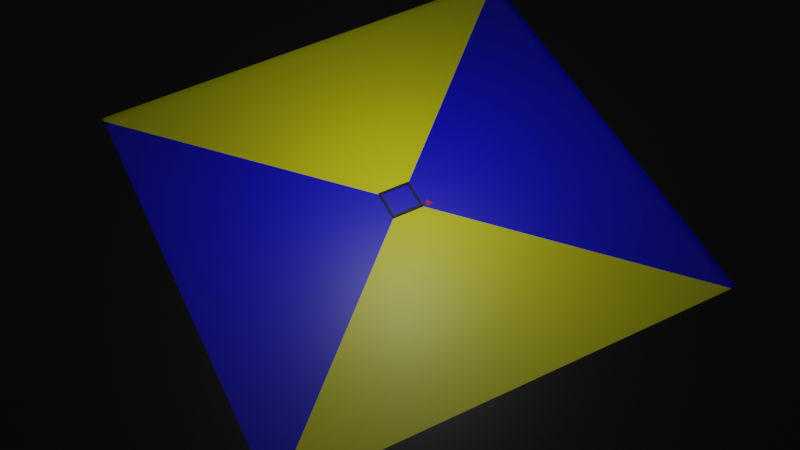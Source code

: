 # Source: blendergon.000.blend  (saved by Blender 3.3.6; exported with 4.5.12 LTS)
import bpy
from mathutils import Matrix  # noqa: F401  (used for matrix-valued properties, if any)

bpy.ops.wm.read_factory_settings(use_empty=True)
scene = bpy.context.scene
scene.name = 'Scene'

# ---- collections
col_polygons = bpy.data.collections.new('polygons'); scene.collection.children.link(col_polygons)

# ---- materials (node trees are filled in below, after node groups)
mat_bg1 = bpy.data.materials.new('bg1')
mat_bg1.use_transparent_shadow = False
mat_bg2 = bpy.data.materials.new('bg2')
mat_bg2.use_transparent_shadow = False
mat_bg3 = bpy.data.materials.new('bg3')
mat_bg3.use_transparent_shadow = False
mat_hexagon = bpy.data.materials.new('hexagon')
mat_hexagon.use_transparent_shadow = False
mat_body = bpy.data.materials.new('body')
mat_body.use_transparent_shadow = False

# ---- node groups
ng_blendergon_000 = bpy.data.node_groups.new('blendergon.000', 'GeometryNodeTree')
_s = ng_blendergon_000.interface.new_socket(name='Geometry', in_out='OUTPUT', socket_type='NodeSocketGeometry')
_s = ng_blendergon_000.interface.new_socket(name='Geometry', in_out='INPUT', socket_type='NodeSocketGeometry')
_s = ng_blendergon_000.interface.new_socket(name='TRIANGLE POSITION', in_out='INPUT', socket_type='NodeSocketFloat')
_s.default_value = 1000.0
_s.min_value = -1e+04
_s.max_value = 1e+04
_s = ng_blendergon_000.interface.new_socket(name='debug', in_out='INPUT', socket_type='NodeSocketBool')
_s = ng_blendergon_000.interface.new_socket(name='background', in_out='INPUT', socket_type='NodeSocketBool')
_s = ng_blendergon_000.interface.new_socket(name='frames per polygon', in_out='INPUT', socket_type='NodeSocketFloat')
_s.default_value = 100.0
_s.min_value = -1e+04
_s.max_value = 1e+04
_s = ng_blendergon_000.interface.new_socket(name='triangle speed', in_out='INPUT', socket_type='NodeSocketFloat')
_s.default_value = 5.0
_s.min_value = -1e+04
_s.max_value = 1e+04
ng_blendergon_000.is_modifier = True
# nodes of 'blendergon.000' reference scene objects; filled in after objects exist
ng_timer = bpy.data.node_groups.new('timer', 'GeometryNodeTree')
_s = ng_timer.interface.new_socket(name='Geometry', in_out='OUTPUT', socket_type='NodeSocketGeometry')
ng_timer.is_modifier = True
_N = ng_timer.nodes; _L = ng_timer.links
n0 = _N.new('NodeGroupOutput'); n0.name = 'Group Output'; n0.location = (804, 0)
n1 = _N.new('GeometryNodeStringJoin'); n1.name = 'Join Strings'; n1.location = (-174, 58)
n1.inputs[0].default_value = '/'
n2 = _N.new('GeometryNodeInputSceneTime'); n2.name = 'Scene Time'; n2.location = (-614, 41)
n3 = _N.new('FunctionNodeValueToString'); n3.name = 'Value to String'; n3.location = (-395, 32)
n4 = _N.new('GeometryNodeStringToCurves'); n4.name = 'String to Curves.001'; n4.location = (40, 154)
n4.font = None
n4.align_x = 'CENTER'
n4.align_y = 'MIDDLE'
n4.pivot_mode = 'MIDPOINT'
n4.inputs[1].default_value = 0.9
n5 = _N.new('ShaderNodeValue'); n5.name = 'Value.002'; n5.location = (-391, -211)
n5.outputs[0].default_value = 0.0
n6 = _N.new('FunctionNodeInputString'); n6.name = 'String'; n6.location = (-398, -100)
n6.string = '60'
n6.outputs[0].default_value = ''
n7 = _N.new('GeometryNodeFillCurve'); n7.name = 'Fill Curve.001'; n7.location = (349, 173)
n8 = _N.new('GeometryNodeTransform'); n8.name = 'Transform Geometry.001'; n8.location = (596, 210)
n8.inputs[1].default_value = (0.0, 0.0, 0.8)
_L.new(n1.outputs[0], n4.inputs[0])
_L.new(n4.outputs[0], n7.inputs[0])
_L.new(n6.outputs[0], n1.inputs[1])
_L.new(n3.outputs[0], n1.inputs[1])
_L.new(n7.outputs[0], n8.inputs[0])
_L.new(n2.outputs[0], n3.inputs[0])
_L.new(n8.outputs[0], n0.inputs[0])
n0.is_active_output = True
ng_auto_smooth = bpy.data.node_groups.new('Auto Smooth', 'GeometryNodeTree')
_s = ng_auto_smooth.interface.new_socket(name='Geometry', in_out='OUTPUT', socket_type='NodeSocketGeometry')
_s = ng_auto_smooth.interface.new_socket(name='Geometry', in_out='INPUT', socket_type='NodeSocketGeometry')
_s = ng_auto_smooth.interface.new_socket(name='Angle', in_out='INPUT', socket_type='NodeSocketFloat')
_s.subtype = 'ANGLE'
_s.min_value = 0.0
_s.max_value = 3.142
ng_auto_smooth.is_modifier = True
_N = ng_auto_smooth.nodes; _L = ng_auto_smooth.links
n0 = _N.new('NodeGroupOutput'); n0.name = 'Group Output'; n0.location = (480, -100)
n1 = _N.new('NodeGroupInput'); n1.name = 'Group Input'; n1.location = (-420, -300)
n2 = _N.new('NodeGroupInput'); n2.name = 'Group Input.001'; n2.location = (-60, -100)
n3 = _N.new('GeometryNodeSetShadeSmooth'); n3.name = 'Set Shade Smooth'; n3.location = (120, -100)
n3.domain = 'EDGE'
n4 = _N.new('GeometryNodeSetShadeSmooth'); n4.name = 'Set Shade Smooth.001'; n4.location = (300, -100)
n5 = _N.new('GeometryNodeInputMeshEdgeAngle'); n5.name = 'Edge Angle'; n5.location = (-420, -220)
n6 = _N.new('GeometryNodeInputEdgeSmooth'); n6.name = 'Is Edge Smooth'; n6.location = (-60, -160)
n7 = _N.new('GeometryNodeInputShadeSmooth'); n7.name = 'Is Face Smooth'; n7.location = (-240, -340)
n8 = _N.new('FunctionNodeBooleanMath'); n8.name = 'Boolean Math'; n8.location = (-60, -220)
n9 = _N.new('FunctionNodeCompare'); n9.name = 'Compare'; n9.location = (-240, -180)
n9.operation = 'LESS_EQUAL'
_L.new(n5.outputs[0], n9.inputs[0])
_L.new(n4.outputs[0], n0.inputs[0])
_L.new(n1.outputs[1], n9.inputs[1])
_L.new(n9.outputs[0], n8.inputs[0])
_L.new(n7.outputs[0], n8.inputs[1])
_L.new(n2.outputs[0], n3.inputs[0])
_L.new(n6.outputs[0], n3.inputs[1])
_L.new(n3.outputs[0], n4.inputs[0])
_L.new(n8.outputs[0], n3.inputs[2])
n0.is_active_output = True

# ---- material node trees
mat_bg1.use_nodes = True; mat_bg1.node_tree.nodes.clear()
_N = mat_bg1.node_tree.nodes; _L = mat_bg1.node_tree.links
n0 = _N.new('ShaderNodeBsdfPrincipled'); n0.name = 'Principled BSDF'; n0.location = (10, 300)
n0.distribution = 'GGX'
n0.subsurface_method = 'RANDOM_WALK_SKIN'
n0.inputs[0].default_value = (0.5, 0.5, 0.0, 1.0)
n0.inputs[3].default_value = 1.45
n0.inputs[27].default_value = (0.0, 0.0, 0.0, 1.0)
n0.inputs[28].default_value = 1.0
n1 = _N.new('ShaderNodeOutputMaterial'); n1.name = 'Material Output'; n1.location = (300, 300)
_L.new(n0.outputs[0], n1.inputs[0])
n1.is_active_output = True
mat_bg2.use_nodes = True; mat_bg2.node_tree.nodes.clear()
_N = mat_bg2.node_tree.nodes; _L = mat_bg2.node_tree.links
n0 = _N.new('ShaderNodeBsdfPrincipled'); n0.name = 'Principled BSDF'; n0.location = (10, 300)
n0.distribution = 'GGX'
n0.subsurface_method = 'RANDOM_WALK_SKIN'
n0.inputs[0].default_value = (0.0, 0.0, 0.5, 1.0)
n0.inputs[3].default_value = 1.45
n0.inputs[27].default_value = (0.0, 0.0, 0.0, 1.0)
n0.inputs[28].default_value = 1.0
n1 = _N.new('ShaderNodeOutputMaterial'); n1.name = 'Material Output'; n1.location = (300, 300)
_L.new(n0.outputs[0], n1.inputs[0])
n1.is_active_output = True
mat_bg3.use_nodes = True; mat_bg3.node_tree.nodes.clear()
_N = mat_bg3.node_tree.nodes; _L = mat_bg3.node_tree.links
n0 = _N.new('ShaderNodeBsdfPrincipled'); n0.name = 'Principled BSDF'; n0.location = (10, 300)
n0.distribution = 'GGX'
n0.subsurface_method = 'RANDOM_WALK_SKIN'
n0.inputs[0].default_value = (0.5842, 0.569, 0.0843, 1.0)
n0.inputs[3].default_value = 1.45
n0.inputs[27].default_value = (0.0, 0.0, 0.0, 1.0)
n0.inputs[28].default_value = 1.0
n1 = _N.new('ShaderNodeOutputMaterial'); n1.name = 'Material Output'; n1.location = (300, 300)
_L.new(n0.outputs[0], n1.inputs[0])
n1.is_active_output = True
mat_hexagon.use_nodes = True; mat_hexagon.node_tree.nodes.clear()
_N = mat_hexagon.node_tree.nodes; _L = mat_hexagon.node_tree.links
n0 = _N.new('ShaderNodeBsdfPrincipled'); n0.name = 'Principled BSDF'; n0.location = (10, 300)
n0.distribution = 'GGX'
n0.subsurface_method = 'RANDOM_WALK_SKIN'
n0.inputs[0].default_value = (0.5, 0.0, 0.0, 1.0)
n0.inputs[3].default_value = 1.45
n0.inputs[27].default_value = (0.0, 0.0, 0.0, 1.0)
n0.inputs[28].default_value = 1.0
n1 = _N.new('ShaderNodeOutputMaterial'); n1.name = 'Material Output'; n1.location = (300, 300)
_L.new(n0.outputs[0], n1.inputs[0])
n1.is_active_output = True
mat_body.use_nodes = True; mat_body.node_tree.nodes.clear()
_N = mat_body.node_tree.nodes; _L = mat_body.node_tree.links
n0 = _N.new('ShaderNodeBsdfPrincipled'); n0.name = 'Principled BSDF'; n0.location = (10, 300)
n0.distribution = 'GGX'
n0.subsurface_method = 'RANDOM_WALK_SKIN'
n0.inputs[0].default_value = (0.0, 0.0, 0.0, 1.0)
n0.inputs[3].default_value = 1.45
n0.inputs[27].default_value = (0.0, 0.0, 0.0, 1.0)
n0.inputs[28].default_value = 1.0
n1 = _N.new('ShaderNodeOutputMaterial'); n1.name = 'Material Output'; n1.location = (300, 300)
_L.new(n0.outputs[0], n1.inputs[0])
n1.is_active_output = True

# ---- world
world_world = bpy.data.worlds.new('World'); scene.world = world_world
world_world.use_nodes = True; world_world.node_tree.nodes.clear()
_N = world_world.node_tree.nodes; _L = world_world.node_tree.links
n0 = _N.new('ShaderNodeOutputWorld'); n0.name = 'World Output'; n0.location = (300, 300)
n1 = _N.new('ShaderNodeBackground'); n1.name = 'Background'; n1.location = (10, 300)
n1.inputs[0].default_value = (0.05088, 0.05088, 0.05088, 1.0)
_L.new(n1.outputs[0], n0.inputs[0])
n0.is_active_output = True
world_world.color = (0.05088, 0.05088, 0.05088)
world_world.use_sun_shadow = False
world_world.sun_shadow_jitter_overblur = 0.0

# ---- cameras
cam_camera = bpy.data.cameras.new('Camera')

# ---- lights
light_area = bpy.data.lights.new('Area', 'AREA')
light_area.transmission_factor = 0.0
light_area.energy = 785.4
light_area.shadow_soft_size = 1.0
light_area.shadow_maximum_resolution = 0.006
light_area.use_absolute_resolution = True
light_area.size = 1.0
light_area.size_y = 1.0

# ---- meshes
me_plane = bpy.data.meshes.new('Plane')
me_plane.from_pydata([(-1.0, -1.0, 0.0), (1.0, -1.0, 0.0), (-1.0, 1.0, 0.0), (1.0, 1.0, 0.0)], [], [(0, 1, 3, 2)])
_uv = me_plane.uv_layers.new(name='UVMap')
_uv.uv.foreach_set('vector', [0.0, 0.0, 1.0, 0.0, 1.0, 1.0, 0.0, 1.0])
me_plane.materials.append(mat_bg1)
me_plane.materials.append(mat_bg2)
me_plane.materials.append(mat_bg3)
me_plane.materials.append(mat_hexagon)
me_plane.materials.append(mat_body)
me_plane.update()
me_cube = bpy.data.meshes.new('Cube')
me_cube.from_pydata([(-1.0, -1.0, -1.0), (-1.0, -1.0, 1.0), (-1.0, 1.0, -1.0), (-1.0, 1.0, 1.0), (1.0, -1.0, -1.0), (1.0, -1.0, 1.0), (1.0, 1.0, -1.0), (1.0, 1.0, 1.0)], [], [(0, 1, 3, 2), (2, 3, 7, 6), (6, 7, 5, 4), (4, 5, 1, 0), (2, 6, 4, 0), (7, 3, 1, 5)])
_uv = me_cube.uv_layers.new(name='UVMap')
_uv.uv.foreach_set('vector', [0.375, 0.0, 0.625, 0.0, 0.625, 0.25, 0.375, 0.25, 0.375, 0.25, 0.625, 0.25, 0.625, 0.5, 0.375, 0.5, 0.375, 0.5, 0.625, 0.5, 0.625, 0.75, 0.375, 0.75, 0.375, 0.75, 0.625, 0.75, 0.625, 1.0, 0.375, 1.0, 0.125, 0.5, 0.375, 0.5, 0.375, 0.75, 0.125, 0.75, 0.625, 0.5, 0.875, 0.5, 0.875, 0.75, 0.625, 0.75])
me_cube.update()
me_plane_002 = bpy.data.meshes.new('Plane.002')
me_plane_002.from_pydata([(8.447, -14.63, -1.176e-06), (7.531, -13.04, -1.176e-06), (-8.447, -14.63, -1.176e-06), (-7.531, -13.04, -1.176e-06), (-16.89, -2.353e-06, -1.176e-06), (-15.06, -1.821e-06, -1.176e-06), (-8.447, 14.63, -1.176e-06), (-7.531, 13.04, -1.176e-06), (8.447, 14.63, -1.176e-06), (7.531, 13.04, -1.176e-06), (16.89, -9.149e-07, -1.176e-06), (15.06, -9.322e-07, -1.176e-06)], [], [(1, 0, 10, 11), (5, 4, 2, 3), (9, 8, 6, 7)])
me_plane_002.update()
me_plane_005 = bpy.data.meshes.new('Plane.005')
me_plane_005.from_pydata([(16.89, -1.431e-06, -1.176e-06), (15.06, -1.907e-06, -1.176e-06), (8.447, -14.63, -1.176e-06), (7.531, -13.04, -1.176e-06), (-8.447, -14.63, -1.176e-06), (-7.531, -13.04, -1.176e-06), (-16.89, -2.384e-06, -1.176e-06), (-15.06, -1.431e-06, -1.176e-06), (-8.447, 14.63, -1.176e-06), (-7.531, 13.04, -1.176e-06), (8.447, 14.63, -1.176e-06), (7.531, 13.04, -1.176e-06)], [], [(1, 0, 10, 11), (5, 4, 2, 3), (9, 8, 6, 7)])
me_plane_005.update()
me_plane_004 = bpy.data.meshes.new('Plane.004')
me_plane_004.from_pydata([(8.447, -14.63, -1.176e-06), (7.531, -13.04, -1.176e-06), (-8.447, -14.63, -1.176e-06), (-7.531, -13.04, -1.176e-06), (-16.89, -2.353e-06, -1.176e-06), (-15.06, -1.821e-06, -1.176e-06), (-8.447, 14.63, -1.176e-06), (-7.531, 13.04, -1.176e-06), (8.447, 14.63, -1.176e-06), (7.531, 13.04, -1.176e-06), (16.89, -9.149e-07, -1.176e-06), (15.06, -9.322e-07, -1.176e-06), (-16.49, 28.56, -1.176e-06), (-15.47, 26.8, -1.176e-06), (16.49, 28.56, -1.176e-06), (15.47, 26.8, -1.176e-06), (32.98, 7.699e-06, -1.176e-06), (30.95, 6.643e-06, -1.176e-06), (16.49, -28.56, -1.176e-06), (15.47, -26.8, -1.176e-06), (-16.49, -28.56, -1.176e-06), (-15.47, -26.8, -1.176e-06), (-32.98, -8.741e-07, -1.176e-06), (-30.95, -5.944e-07, -1.176e-06)], [], [(1, 0, 10, 11), (3, 2, 0, 1), (5, 4, 2, 3), (7, 6, 4, 5), (9, 8, 6, 7), (13, 12, 22, 23), (15, 14, 12, 13), (17, 16, 14, 15), (19, 18, 16, 17), (21, 20, 18, 19)])
me_plane_004.update()
me_plane_006 = bpy.data.meshes.new('Plane.006')
me_plane_006.from_pydata([(8.447, -14.63, -1.176e-06), (7.531, -13.04, -1.176e-06), (-8.447, -14.63, -1.176e-06), (-7.531, -13.04, -1.176e-06), (-16.89, -2.353e-06, -1.176e-06), (-15.06, -1.821e-06, -1.176e-06), (-8.447, 14.63, -1.176e-06), (-7.531, 13.04, -1.176e-06), (8.447, 14.63, -1.176e-06), (7.531, 13.04, -1.176e-06), (16.89, -9.149e-07, -1.176e-06), (15.06, -9.322e-07, -1.176e-06)], [], [(1, 0, 10, 11), (3, 2, 0, 1), (5, 4, 2, 3), (7, 6, 4, 5), (9, 8, 6, 7)])
me_plane_006.update()
me_plane_007 = bpy.data.meshes.new('Plane.007')
me_plane_007.from_pydata([(5.259, -16.17, -1.176e-06), (4.621, -14.28, -1.176e-06), (-13.78, -9.998, -1.176e-06), (-12.13, -8.816, -1.176e-06), (-13.76, 10.01, -1.176e-06), (-12.15, 8.831, -1.176e-06), (5.259, 16.19, -1.176e-06), (4.645, 14.28, -1.176e-06), (17.01, 0.01101, -1.176e-06), (15.01, 0.0045, -1.176e-06)], [], [(3, 2, 0, 1), (5, 4, 2, 3), (7, 6, 4, 5), (9, 8, 6, 7)])
me_plane_007.update()
me_plane_008 = bpy.data.meshes.new('Plane.008')
me_plane_008.from_pydata([(0.007859, -17.03, -1.176e-06), (-0.01644, -14.98, -1.176e-06), (-16.97, 0.01541, -1.176e-06), (-14.95, -0.004636, -1.176e-06), (0.02362, 17.01, -1.176e-06), (0.02344, 15.01, -1.176e-06), (17.01, 0.01101, -1.176e-06), (15.01, 0.0045, -1.176e-06)], [], [(3, 2, 0, 1), (5, 4, 2, 3), (7, 6, 4, 5)])
me_plane_008.update()
me_plane_009 = bpy.data.meshes.new('Plane.009')
me_plane_009.from_pydata([(17.02, -1.431e-06, -1.176e-06), (15.04, -1.907e-06, -1.176e-06), (8.447, -14.63, -1.176e-06), (7.531, -13.04, -1.176e-06), (-8.508, -14.73, -1.176e-06), (-7.515, -13.0, -1.176e-06), (-17.01, 0.008472, -1.176e-06), (-15.0, -1.431e-06, -1.176e-06), (-8.476, 14.73, -1.176e-06), (-7.561, 12.96, -1.176e-06), (8.496, 14.72, -1.176e-06), (7.526, 13.0, -1.176e-06), (11.32, -20.05, -1.176e-06), (10.36, -18.35, -1.176e-06), (-11.56, -19.99, -1.176e-06), (-10.54, -18.26, -1.176e-06), (-23.09, -0.00148, -1.176e-06), (-21.07, -0.005346, -1.176e-06), (-11.56, 20.0, -1.176e-06), (-10.52, 18.27, -1.176e-06), (11.56, 20.0, -1.176e-06), (10.53, 18.27, -1.176e-06), (23.09, -0.01583, -1.176e-06), (21.08, -0.0142, -1.176e-06)], [], [(1, 0, 10, 11), (5, 4, 2, 3), (9, 8, 6, 7), (13, 12, 22, 23), (17, 16, 14, 15), (21, 20, 18, 19)])
me_plane_009.update()
me_plane_010 = bpy.data.meshes.new('Plane.010')
me_plane_010.from_pydata([(-17.02, 0.0137, -1.176e-06), (-14.97, 0.038, -1.176e-06), (0.02941, 16.99, -1.176e-06), (0.009357, 14.97, -1.176e-06), (17.02, -0.002064, -1.176e-06), (15.02, -0.001878, -1.176e-06), (0.025, -16.99, -1.176e-06), (0.01849, -14.99, -1.176e-06), (0.03236, 25.23, -1.176e-06), (0.0705, 23.09, -1.176e-06), (25.17, -0.01327, -1.176e-06), (23.08, 0.01675, -1.176e-06), (0.009022, -25.17, -1.176e-06), (0.009052, -23.11, -1.176e-06), (-25.15, -0.006752, -1.176e-06), (-23.08, 0.002683, -1.176e-06), (33.23, -0.01531, -1.176e-06), (31.2, -0.009652, -1.176e-06), (-0.004496, -33.2, -1.176e-06), (-0.004897, -31.21, -1.176e-06), (-33.21, -0.01245, -1.176e-06), (-31.2, 0.01554, -1.176e-06), (0.01373, 33.21, -1.176e-06), (0.01624, 31.2, -1.176e-06)], [], [(3, 2, 0, 1), (5, 4, 2, 3), (7, 6, 4, 5), (11, 10, 8, 9), (13, 12, 10, 11), (15, 14, 12, 13), (19, 18, 16, 17), (21, 20, 18, 19), (23, 22, 20, 21)])
me_plane_010.update()
me_plane_011 = bpy.data.meshes.new('Plane.011')
me_plane_011.from_pydata([(5.259, -16.17, -1.176e-06), (4.621, -14.28, -1.176e-06), (-13.78, -9.998, -1.176e-06), (-12.13, -8.816, -1.176e-06), (-13.76, 10.01, -1.176e-06), (-12.15, 8.831, -1.176e-06), (5.259, 16.19, -1.176e-06), (4.645, 14.28, -1.176e-06), (17.01, 0.01101, -1.176e-06), (15.01, 0.0045, -1.176e-06), (-19.97, 0.8055, -1.176e-06), (-4.022, 9.719, -1.176e-06), (-7.942, 13.26, -1.176e-06), (-15.24, 2.257, -1.176e-06), (11.3, 8.044, -1.176e-06), (15.34, 12.86, -1.176e-06), (5.259, -16.17, 5.19), (4.621, -14.28, 5.19), (-13.78, -9.998, 5.19), (-12.13, -8.816, 5.19), (-13.76, 10.01, 5.19), (-12.15, 8.831, 5.19), (5.259, 16.19, 5.19), (4.645, 14.28, 5.19), (17.01, 0.01101, 5.19), (15.01, 0.0045, 5.19), (-19.97, 0.8055, 5.19), (-4.022, 9.719, 5.19), (-7.942, 13.26, 5.19), (-15.24, 2.257, 5.19), (11.3, 8.044, 5.19), (15.34, 12.86, 5.19)], [], [(3, 1, 0, 2), (5, 13, 10, 4), (7, 11, 12, 6), (9, 14, 15, 8), (13, 3, 2, 10), (11, 5, 4, 12), (14, 7, 6, 15), (19, 18, 16, 17), (21, 20, 26, 29), (23, 22, 28, 27), (25, 24, 31, 30), (29, 26, 18, 19), (27, 28, 20, 21), (30, 31, 22, 23), (11, 7, 23, 27), (12, 4, 20, 28), (0, 1, 17, 16), (6, 12, 28, 22), (15, 6, 22, 31), (13, 5, 21, 29), (1, 3, 19, 17), (3, 13, 29, 19), (5, 11, 27, 21), (9, 8, 24, 25), (14, 9, 25, 30), (7, 14, 30, 23), (2, 0, 16, 18), (8, 15, 31, 24), (4, 10, 26, 20), (10, 2, 18, 26)])
me_plane_011.update()

# ---- objects
ob_game = bpy.data.objects.new('game', me_plane)
ob_arealight = bpy.data.objects.new('AreaLight', light_area)
ob_camera = bpy.data.objects.new('Camera', cam_camera)
ob_timer = bpy.data.objects.new('timer', me_cube)
ob_hexagon_003 = bpy.data.objects.new('hexagon.003', me_plane_002)
ob_hexagon_004 = bpy.data.objects.new('hexagon.004', me_plane_005)
ob_hexagon_002 = bpy.data.objects.new('hexagon.002', me_plane_004)
ob_hexagon_001 = bpy.data.objects.new('hexagon.001', me_plane_006)
ob_pentagon_001 = bpy.data.objects.new('pentagon.001', me_plane_007)
ob_square_001 = bpy.data.objects.new('square.001', me_plane_008)
ob_hexagon_005 = bpy.data.objects.new('hexagon.005', me_plane_009)
ob_square_002 = bpy.data.objects.new('square.002', me_plane_010)
ob_wtf_001 = bpy.data.objects.new('wtf.001', me_plane_011)
_N = ng_blendergon_000.nodes; _L = ng_blendergon_000.links
n0 = _N.new('GeometryNodeStoreNamedAttribute'); n0.name = 'Store Named Attribute'; n0.location = (982, -539)
n0.data_type = 'FLOAT_VECTOR'
n0.domain = 'CORNER'
n0.inputs[2].default_value = 'uv_map'
n1 = _N.new('NodeFrame'); n1.name = 'Frame.005'; n1.location = (6436, 380)
n1.label = 'procedural rotation'
n1.width = 874
n2 = _N.new('NodeFrame'); n2.name = 'Frame.001'; n2.location = (-23, 662)
n2.label = 'hexagon'
n2.width = 1308
n3 = _N.new('NodeFrame'); n3.name = 'Frame'; n3.location = (-517, 32)
n3.label = 'triangle'
n3.width = 1903
n4 = _N.new('NodeFrame'); n4.name = 'Frame.003'; n4.location = (-1462, -2310)
n4.label = 'shrink geometry'
n4.width = 3050
n5 = _N.new('NodeFrame'); n5.name = 'Frame.006'; n5.location = (2260, -201)
n5.label = 'detect collision'
n5.width = 1726
n6 = _N.new('NodeFrame'); n6.name = 'Frame.002'; n6.location = (3964, 2340)
n6.label = 'debug'
n6.width = 897
n7 = _N.new('NodeFrame'); n7.name = 'Frame.007'; n7.location = (-5392, -1591)
n7.label = 'what polyogn'
n7.width = 2294
n8 = _N.new('NodeFrame'); n8.name = 'Frame.004'; n8.location = (1936, 1524)
n8.label = 'background'
n8.width = 3299
n9 = _N.new('NodeGroupInput'); n9.name = 'Group Input'; n9.location = (-1085, -398)
n10 = _N.new('NodeGroupOutput'); n10.name = 'Group Output'; n10.location = (7488, 314)
n11 = _N.new('ShaderNodeCombineXYZ'); n11.name = 'Combine XYZ.004'; n11.location = (418, -221)
n12 = _N.new('GeometryNodeTransform'); n12.name = 'Transform Geometry.005'; n12.location = (704, -30)
n13 = _N.new('GeometryNodeInputSceneTime'); n13.name = 'Scene Time.002'; n13.location = (30, -393)
n14 = _N.new('ShaderNodeMath'); n14.name = 'Math.012'; n14.location = (218, -296)
n14.operation = 'PINGPONG'
n14.inputs[1].default_value = 6.283
n15 = _N.new('GeometryNodeCurvePrimitiveCircle'); n15.name = 'Curve Circle'; n15.location = (30, -77)
n16 = _N.new('GeometryNodeCurvePrimitiveCircle'); n16.name = 'Curve Circle.001'; n16.location = (240, -188)
n16.inputs[0].default_value = 4
n16.inputs[4].default_value = 0.1
n17 = _N.new('GeometryNodeSetCurveTilt'); n17.name = 'Set Curve Tilt'; n17.location = (250, -30)
n17.inputs[2].default_value = 0.7854
n18 = _N.new('GeometryNodeMeshCircle'); n18.name = 'Mesh Circle.014'; n18.location = (276, -362)
n18.fill_type = 'NGON'
n19 = _N.new('GeometryNodeJoinGeometry'); n19.name = 'Join Geometry.001'; n19.location = (1138, -316)
n20 = _N.new('GeometryNodeCurveToMesh'); n20.name = 'Curve to Mesh'; n20.location = (512, -50)
n20.inputs[3].default_value = True
n21 = _N.new('GeometryNodeSetShadeSmooth'); n21.name = 'Set Shade Smooth'; n21.location = (698, -48)
n21.inputs[2].default_value = False
n22 = _N.new('GeometryNodeSetMaterial'); n22.name = 'Set Material.004'; n22.location = (918, -161)
n22.inputs[2].default_value = mat_body
n23 = _N.new('GeometryNodeExtrudeMesh'); n23.name = 'Extrude Mesh'; n23.location = (563, -318)
n23.inputs[3].default_value = 0.01
n24 = _N.new('GeometryNodeSetMaterial'); n24.name = 'Set Material.003'; n24.location = (835, -371)
n24.inputs[2].default_value = mat_bg2
n25 = _N.new('ShaderNodeMath'); n25.name = 'Math'; n25.location = (1096, -305)
n25.operation = 'SNAP'
n25.inputs[1].default_value = 1.0
n26 = _N.new('FunctionNodeCompare'); n26.name = 'Compare'; n26.location = (1376, -219)
n26.operation = 'EQUAL'
n26.inputs[6].default_value = (0.0, 0.0, 0.0, 0.0)
n26.inputs[7].default_value = (0.0, 0.0, 0.0, 0.0)
n27 = _N.new('ShaderNodeMath'); n27.name = 'Math.001'; n27.location = (877, -356)
n27.operation = 'MODULO'
n28 = _N.new('ShaderNodeMath'); n28.name = 'Math.002'; n28.location = (657, -411)
n28.operation = 'ABSOLUTE'
n28.inputs[1].default_value = 32.0
n29 = _N.new('GeometryNodeMeshCircle'); n29.name = 'Mesh Circle.002'; n29.location = (960, -149)
n29.fill_type = 'NGON'
n29.inputs[0].default_value = 3
n29.inputs[1].default_value = 0.2
n30 = _N.new('GeometryNodeInputIndex'); n30.name = 'Index'; n30.location = (1177, -570)
n31 = _N.new('GeometryNodeInputNormal'); n31.name = 'Normal'; n31.location = (1251, -662)
n31.legacy_corner_normals = True
n32 = _N.new('FunctionNodeAlignEulerToVector'); n32.name = 'Align Euler to Vector'; n32.location = (1493, -480)
n33 = _N.new('ShaderNodeValue'); n33.name = 'Value.001'; n33.location = (30, -239)
n33.outputs[0].default_value = 128.0
n34 = _N.new('GeometryNodeMeshCircle'); n34.name = 'Mesh Circle.001'; n34.location = (322, -76)
n35 = _N.new('ShaderNodeMath'); n35.name = 'Math.003'; n35.location = (34, -482)
n35.operation = 'MULTIPLY'
n36 = _N.new('GeometryNodeInstanceOnPoints'); n36.name = 'Instance on Points'; n36.location = (1733, -43)
n37 = _N.new('GeometryNodeInputPosition'); n37.name = 'Position.006'; n37.location = (639, -641)
n38 = _N.new('ShaderNodeVectorMath'); n38.name = 'Vector Math'; n38.location = (819, -581)
n38.operation = 'MULTIPLY'
n38.inputs[1].default_value = (-1.0, -1.0, -1.0)
n39 = _N.new('ShaderNodeVectorMath'); n39.name = 'Vector Math.001'; n39.location = (999, -561)
n39.operation = 'NORMALIZE'
n40 = _N.new('ShaderNodeVectorMath'); n40.name = 'Vector Math.002'; n40.location = (1380, -481)
n40.operation = 'MULTIPLY'
n41 = _N.new('ShaderNodeVectorMath'); n41.name = 'Vector Math.004'; n41.location = (832, -850)
n41.operation = 'DISTANCE'
n42 = _N.new('GeometryNodeInputPosition'); n42.name = 'Position.008'; n42.location = (645, -929)
n43 = _N.new('FunctionNodeCompare'); n43.name = 'Compare.006'; n43.location = (2629, -355)
n43.operation = 'NOT_EQUAL'
n43.data_type = 'VECTOR'
n43.inputs[6].default_value = (0.0, 0.0, 0.0, 0.0)
n43.inputs[7].default_value = (0.0, 0.0, 0.0, 0.0)
n43.inputs[11].default_value = 0.0
n44 = _N.new('ShaderNodeVectorMath'); n44.name = 'Vector Math.006'; n44.location = (2069, -705)
n44.operation = 'ABSOLUTE'
n44.inputs[1].default_value = (-1.0, -1.0, -1.0)
n45 = _N.new('NodeReroute'); n45.name = 'Reroute.002'; n45.location = (1963, -696)
n45.width = 16
n45.socket_idname = 'NodeSocketVector'
n46 = _N.new('ShaderNodeVectorMath'); n46.name = 'Vector Math.005'; n46.location = (2252, -600)
n46.operation = 'DIVIDE'
n47 = _N.new('GeometryNodeInputPosition'); n47.name = 'Position.005'; n47.location = (962, -418)
n48 = _N.new('ShaderNodeCombineXYZ'); n48.name = 'Combine XYZ.001'; n48.location = (2465, -213)
n49 = _N.new('GeometryNodeSetPosition'); n49.name = 'Set Position.003'; n49.location = (1814, -32)
n50 = _N.new('GeometryNodeInputPosition'); n50.name = 'Position.009'; n50.location = (569, -250)
n51 = _N.new('GeometryNodeCaptureAttribute'); n51.name = 'Capture Attribute'; n51.location = (910, -30)
n51.capture_items.clear()
n52 = _N.new('NodeReroute'); n52.name = 'Reroute.004'; n52.location = (270, -150)
n52.width = 16
n52.socket_idname = 'NodeSocketGeometry'
n53 = _N.new('GeometryNodeRealizeInstances'); n53.name = 'Realize Instances.002'; n53.location = (30, -110)
n54 = _N.new('GeometryNodeInputPosition'); n54.name = 'Position.007'; n54.location = (1766, -657)
n55 = _N.new('ShaderNodeMapRange'); n55.name = 'Map Range'; n55.location = (52, -349)
n55.clamp = False
n55.inputs[4].default_value = 0.5
n56 = _N.new('NodeReroute'); n56.name = 'Reroute.003'; n56.location = (1965, -500)
n56.width = 16
n56.socket_idname = 'NodeSocketVector'
n57 = _N.new('ShaderNodeVectorMath'); n57.name = 'Vector Math.010'; n57.location = (2065, -509)
n57.operation = 'ABSOLUTE'
n57.inputs[1].default_value = (-1.0, -1.0, -1.0)
n58 = _N.new('ShaderNodeVectorMath'); n58.name = 'Vector Math.009'; n58.location = (2251, -392)
n58.operation = 'DIVIDE'
n59 = _N.new('GeometryNodeAttributeStatistic'); n59.name = 'Attribute Statistic'; n59.location = (1166, -659)
n60 = _N.new('GeometryNodePoints'); n60.name = 'Points.002'; n60.location = (-6943, -2489)
n60.inputs[0].default_value = 100
n61 = _N.new('FunctionNodeCompare'); n61.name = 'Compare.008'; n61.location = (-6610, -2941)
n61.operation = 'EQUAL'
n61.data_type = 'INT'
n61.inputs[6].default_value = (0.0, 0.0, 0.0, 0.0)
n61.inputs[7].default_value = (0.0, 0.0, 0.0, 0.0)
n62 = _N.new('GeometryNodeInputIndex'); n62.name = 'Index.007'; n62.location = (-6805, -3023)
n63 = _N.new('ShaderNodeMath'); n63.name = 'Math.007'; n63.location = (-7348, -3586)
n63.operation = 'DIVIDE'
n64 = _N.new('ShaderNodeMath'); n64.name = 'Math.008'; n64.location = (-7163, -3522)
n64.operation = 'MODULO'
n64.inputs[1].default_value = 1.0
n65 = _N.new('ShaderNodeMath'); n65.name = 'Math.009'; n65.location = (-7256, -3293)
n65.operation = 'DIVIDE'
n66 = _N.new('ShaderNodeMath'); n66.name = 'Math.010'; n66.location = (-7050, -3186)
n66.inputs[1].default_value = 1.0
n67 = _N.new('NodeReroute'); n67.name = 'Reroute'; n67.location = (-569, 550)
n67.width = 16
n67.socket_idname = 'NodeSocketInt'
n68 = _N.new('GeometryNodeInputSceneTime'); n68.name = 'Scene Time.001'; n68.location = (-7557, -3581)
n69 = _N.new('NodeGroupInput'); n69.name = 'Group Input.001'; n69.location = (-7931, -3597)
n70 = _N.new('GeometryNodeInstancesToPoints'); n70.name = 'Instances to Points'; n70.location = (477, -252)
n71 = _N.new('FunctionNodeCompare'); n71.name = 'Compare.002'; n71.location = (267, -395)
n71.operation = 'LESS_THAN'
n71.inputs[1].default_value = 0.13
n71.inputs[6].default_value = (0.0, 0.0, 0.0, 0.0)
n71.inputs[7].default_value = (0.0, 0.0, 0.0, 0.0)
n72 = _N.new('GeometryNodeProximity'); n72.name = 'Geometry Proximity.001'; n72.location = (30, -461)
n73 = _N.new('GeometryNodeFillCurve'); n73.name = 'Fill Curve'; n73.location = (946, -358)
n74 = _N.new('GeometryNodeStringToCurves'); n74.name = 'String to Curves'; n74.location = (720, -383)
n74.font = None
n74.align_x = 'CENTER'
n74.align_y = 'MIDDLE'
n74.pivot_mode = 'MIDPOINT'
n74.inputs[0].default_value = 'COLLISION'
n75 = _N.new('NodeReroute'); n75.name = 'Reroute.005'; n75.location = (1748, 1245)
n75.width = 16
n75.socket_idname = 'NodeSocketInt'
n76 = _N.new('ShaderNodeMath'); n76.name = 'Math.019'; n76.location = (471, -448)
n76.inputs[0].default_value = 1.0
n77 = _N.new('GeometryNodePoints'); n77.name = 'Points'; n77.location = (244, -30)
n77.inputs[0].default_value = 10
n78 = _N.new('GeometryNodeInputIndex'); n78.name = 'Index.006'; n78.location = (30, -517)
n79 = _N.new('ShaderNodeMath'); n79.name = 'Math.021'; n79.location = (261, -465)
n79.operation = 'MULTIPLY'
n79.inputs[1].default_value = 0.135
n80 = _N.new('GeometryNodeInstanceOnPoints'); n80.name = 'Instance on Points.002'; n80.location = (727, -233)
n81 = _N.new('GeometryNodeSwitch'); n81.name = 'Switch'; n81.location = (5346, 1930)
n82 = _N.new('NodeGroupInput'); n82.name = 'Group Input.002'; n82.location = (5151, 1971)
n83 = _N.new('GeometryNodeMeshCircle'); n83.name = 'Mesh Circle.015'; n83.location = (242, -238)
n83.inputs[1].default_value = 15.0
n84 = _N.new('ShaderNodeValue'); n84.name = 'Value.003'; n84.location = (3781, 2056)
n84.outputs[0].default_value = 4.0
n85 = _N.new('GeometryNodeJoinGeometry'); n85.name = 'Join Geometry'; n85.location = (6222, 271)
n86 = _N.new('GeometryNodeSetPosition'); n86.name = 'Set Position.004'; n86.location = (2880, -36)
n87 = _N.new('ShaderNodeCombineXYZ'); n87.name = 'Combine XYZ.005'; n87.location = (-6927, -2841)
n88 = _N.new('GeometryNodeConvexHull'); n88.name = 'Convex Hull'; n88.location = (30, -113)
n89 = _N.new('GeometryNodeAttributeStatistic'); n89.name = 'Attribute Statistic.001'; n89.location = (471, -30)
n90 = _N.new('GeometryNodeRealizeInstances'); n90.name = 'Realize Instances'; n90.location = (227, -158)
n91 = _N.new('ShaderNodeMath'); n91.name = 'Math.005'; n91.location = (959, -134)
n91.operation = 'MODULO'
n91.inputs[1].default_value = 6.0
n92 = _N.new('FunctionNodeCompare'); n92.name = 'Compare.001'; n92.location = (1196, -123)
n92.operation = 'EQUAL'
n92.inputs[6].default_value = (0.0, 0.0, 0.0, 0.0)
n92.inputs[7].default_value = (0.0, 0.0, 0.0, 0.0)
n93 = _N.new('ShaderNodeMath'); n93.name = 'Math.014'; n93.location = (961, -327)
n93.operation = 'MODULO'
n93.inputs[1].default_value = 5.0
n94 = _N.new('FunctionNodeCompare'); n94.name = 'Compare.003'; n94.location = (1197, -316)
n94.operation = 'EQUAL'
n94.inputs[6].default_value = (0.0, 0.0, 0.0, 0.0)
n94.inputs[7].default_value = (0.0, 0.0, 0.0, 0.0)
n95 = _N.new('ShaderNodeMath'); n95.name = 'Math.016'; n95.location = (967, -526)
n95.operation = 'MODULO'
n95.inputs[1].default_value = 4.0
n96 = _N.new('FunctionNodeCompare'); n96.name = 'Compare.004'; n96.location = (1203, -515)
n96.operation = 'EQUAL'
n96.inputs[6].default_value = (0.0, 0.0, 0.0, 0.0)
n96.inputs[7].default_value = (0.0, 0.0, 0.0, 0.0)
n97 = _N.new('ShaderNodeMath'); n97.name = 'Math.004'; n97.location = (691, -180)
n97.inputs[1].default_value = 1.0
n98 = _N.new('ShaderNodeMath'); n98.name = 'Math.013'; n98.location = (1454, -104)
n98.operation = 'MULTIPLY'
n98.inputs[1].default_value = 6.0
n99 = _N.new('ShaderNodeMath'); n99.name = 'Math.015'; n99.location = (1455, -297)
n99.operation = 'MULTIPLY'
n99.inputs[1].default_value = 5.0
n100 = _N.new('ShaderNodeMath'); n100.name = 'Math.017'; n100.location = (1461, -496)
n100.operation = 'MULTIPLY'
n100.inputs[1].default_value = 4.0
n101 = _N.new('GeometryNodeSwitch'); n101.name = 'Switch.004'; n101.location = (1733, -418)
n101.input_type = 'INT'
n101.inputs[1].default_value = 0
n102 = _N.new('GeometryNodeSwitch'); n102.name = 'Switch.003'; n102.location = (1930, -213)
n102.input_type = 'INT'
n103 = _N.new('GeometryNodeInputIndex'); n103.name = 'Index.001'; n103.location = (205, -288)
n104 = _N.new('FunctionNodeRandomValue'); n104.name = 'Random Value.002'; n104.location = (-7314, -2991)
n104.inputs[3].default_value = 37.7
n105 = _N.new('FunctionNodeRandomValue'); n105.name = 'Random Value.003'; n105.location = (-6217, -2852)
n105.data_type = 'INT'
n105.inputs[3].default_value = 6.283
n105.inputs[8].default_value = 1
n106 = _N.new('FunctionNodeCompare'); n106.name = 'Compare.007'; n106.location = (542, -163)
n106.operation = 'EQUAL'
n106.data_type = 'INT'
n106.inputs[6].default_value = (0.0, 0.0, 0.0, 0.0)
n106.inputs[7].default_value = (0.0, 0.0, 0.0, 0.0)
n107 = _N.new('FunctionNodeCompare'); n107.name = 'Compare.009'; n107.location = (541, -327)
n107.operation = 'EQUAL'
n107.data_type = 'INT'
n107.inputs[3].default_value = 1
n107.inputs[6].default_value = (0.0, 0.0, 0.0, 0.0)
n107.inputs[7].default_value = (0.0, 0.0, 0.0, 0.0)
n108 = _N.new('ShaderNodeMath'); n108.name = 'Math.011'; n108.location = (319, -412)
n108.operation = 'MODULO'
n108.inputs[1].default_value = 2.0
n109 = _N.new('GeometryNodeInputIndex'); n109.name = 'Index.008'; n109.location = (99, -492)
n110 = _N.new('GeometryNodeSetMaterial'); n110.name = 'Set Material.002'; n110.location = (744, -49)
n110.inputs[2].default_value = mat_bg1
n111 = _N.new('GeometryNodeSetMaterial'); n111.name = 'Set Material'; n111.location = (970, -57)
n111.inputs[2].default_value = mat_bg2
n112 = _N.new('GeometryNodeMeshCircle'); n112.name = 'Mesh Circle.013'; n112.location = (30, -56)
n112.fill_type = 'TRIANGLE_FAN'
n112.inputs[1].default_value = 40.0
n113 = _N.new('ShaderNodeMath'); n113.name = 'Math.023'; n113.location = (925, -782)
n113.operation = 'SUBTRACT'
n113.inputs[1].default_value = 1.0
n114 = _N.new('ShaderNodeMath'); n114.name = 'Math.022'; n114.location = (922, -548)
n114.operation = 'MODULO'
n114.inputs[1].default_value = 2.0
n115 = _N.new('FunctionNodeCompare'); n115.name = 'Compare.011'; n115.location = (1091, -543)
n115.operation = 'EQUAL'
n115.data_type = 'INT'
n115.inputs[1].default_value = 1.0
n115.inputs[3].default_value = 1
n115.inputs[6].default_value = (0.0, 0.0, 0.0, 0.0)
n115.inputs[7].default_value = (0.0, 0.0, 0.0, 0.0)
n116 = _N.new('GeometryNodeInputIndex'); n116.name = 'Index.003'; n116.location = (1105, -862)
n117 = _N.new('FunctionNodeCompare'); n117.name = 'Compare.012'; n117.location = (1272, -746)
n117.operation = 'EQUAL'
n117.inputs[6].default_value = (0.0, 0.0, 0.0, 0.0)
n117.inputs[7].default_value = (0.0, 0.0, 0.0, 0.0)
n118 = _N.new('ShaderNodeMath'); n118.name = 'Math.025'; n118.location = (1646, -434)
n118.operation = 'MULTIPLY'
n119 = _N.new('GeometryNodeTransform'); n119.name = 'Transform Geometry.004'; n119.location = (2164, -30)
n119.inputs[1].default_value = (0.0, 0.0, -0.02)
n120 = _N.new('GeometryNodeSetMaterial'); n120.name = 'Set Material.001'; n120.location = (1932, -47)
n120.inputs[2].default_value = mat_bg3
n121 = _N.new('ShaderNodeMath'); n121.name = 'Math.024'; n121.location = (1476, -566)
n121.operation = 'MULTIPLY'
n122 = _N.new('GeometryNodeJoinGeometry'); n122.name = 'Join Geometry.002'; n122.location = (3129, -183)
n123 = _N.new('GeometryNodeMeshBoolean'); n123.name = 'Mesh Boolean'; n123.location = (2480, -556)
n123.solver = 'EXACT'
n123.inputs[2].default_value = True
n123.inputs[3].default_value = True
n124 = _N.new('GeometryNodeMeshCircle'); n124.name = 'Mesh Circle'; n124.location = (2040, -530)
n124.fill_type = 'NGON'
n124.inputs[1].default_value = 15.0
n125 = _N.new('GeometryNodeExtrudeMesh'); n125.name = 'Extrude Mesh.001'; n125.location = (2260, -473)
n126 = _N.new('GeometryNodeMeshCircle'); n126.name = 'Mesh Circle.003'; n126.location = (2141, -709)
n126.fill_type = 'NGON'
n126.inputs[1].default_value = 40.0
n127 = _N.new('ShaderNodeFloatCurve'); n127.name = 'Float Curve'; n127.location = (-1834, -2788)
_c = n127.mapping.curves[0]
while len(_c.points) > 2: _c.points.remove(_c.points[-1])
_c.points[0].location = (0.0, 0.0); _c.points[0].handle_type = 'AUTO'
_c.points[1].location = (0.79091, 0.8875); _c.points[1].handle_type = 'AUTO'
_p = _c.points.new(1.0, 1.0); _p.handle_type = 'AUTO'
n127.mapping.update()
n128 = _N.new('GeometryNodeSetMaterial'); n128.name = 'Set Material.005'; n128.location = (1866, -2303)
n128.inputs[2].default_value = mat_body
n129 = _N.new('GeometryNodeTransform'); n129.name = 'Transform Geometry'; n129.location = (2689, -463)
n129.inputs[1].default_value = (0.0, 0.0, 0.2)
n130 = _N.new('GeometryNodeSetMaterial'); n130.name = 'Set Material.006'; n130.location = (2909, -303)
n130.inputs[2].default_value = mat_body
n131 = _N.new('GeometryNodeSetMaterial'); n131.name = 'Set Material.007'; n131.location = (1709, 20)
n131.inputs[2].default_value = mat_hexagon
n132 = _N.new('NodeReroute'); n132.name = 'Reroute.006'; n132.location = (171, -914)
n132.width = 16
n132.socket_idname = 'NodeSocketInt'
n133 = _N.new('ShaderNodeMath'); n133.name = 'Math.020'; n133.location = (-730, 273)
n133.inputs[1].default_value = 1.0
n134 = _N.new('ShaderNodeMath'); n134.name = 'Math.018'; n134.location = (89, -30)
n134.inputs[1].default_value = 0.25
n135 = _N.new('ShaderNodeValue'); n135.name = 'Value'; n135.location = (-1020, 159)
n135.outputs[0].default_value = 2.347e-10
n136 = _N.new('GeometryNodeSwitch'); n136.name = 'Switch.002'; n136.location = (2124, -49)
n136.input_type = 'INT'
n137 = _N.new('ShaderNodeMath'); n137.name = 'Math.006'; n137.location = (-7123, -2901)
n137.operation = 'SNAP'
n137.inputs[1].default_value = 1.047
n138 = _N.new('GeometryNodeInstanceOnPoints'); n138.name = 'Instance on Points.003'; n138.location = (-6022, -2593)
n138.inputs[3].default_value = True
n139 = _N.new('ShaderNodeCombineXYZ'); n139.name = 'Combine XYZ'; n139.location = (273, -578)
n139.inputs[2].default_value = 1.0
n140 = _N.new('GeometryNodeMeshToPoints'); n140.name = 'Mesh to Points'; n140.location = (1130, -532)
n141 = _N.new('GeometryNodeMeshGrid'); n141.name = 'Grid'; n141.location = (957, -539)
n141.inputs[0].default_value = 20.5
n141.inputs[1].default_value = 35.2
n141.inputs[3].default_value = 22
n142 = _N.new('GeometryNodeInstanceOnPoints'); n142.name = 'Instance on Points.001'; n142.location = (1556, -30)
n142.inputs[5].default_value = (0.0, 0.0, 2.864)
n143 = _N.new('GeometryNodeInstanceOnPoints'); n143.name = 'Instance on Points.004'; n143.location = (1348, -312)
n143.inputs[6].default_value = (2.0, 2.0, 2.0)
n144 = _N.new('GeometryNodeSwitch'); n144.name = 'Switch.001'; n144.location = (5495, 1215)
n145 = _N.new('NodeGroupInput'); n145.name = 'Group Input.003'; n145.location = (5293, 1339)
n146 = _N.new('GeometryNodeSwitch'); n146.name = 'Switch.005'; n146.location = (2331, -2162)
n147 = _N.new('NodeGroupInput'); n147.name = 'Group Input.004'; n147.location = (2150, -2081)
n148 = _N.new('GeometryNodeCollectionInfo'); n148.name = 'Collection Info'; n148.location = (-7588, -2632)
n148.transform_space = 'RELATIVE'
n148.inputs[0].default_value = col_polygons
n148.inputs[1].default_value = True
n148.inputs[2].default_value = True
n149 = _N.new('ShaderNodeMix'); n149.name = 'Mix'; n149.location = (1823, -277)
n149.data_type = 'RGBA'
n150 = _N.new('ShaderNodeMapRange'); n150.name = 'Map Range.001'; n150.location = (1576, -164)
n150.clamp = False
n150.data_type = 'FLOAT_VECTOR'
n151 = _N.new('GeometryNodeInputNamedAttribute'); n151.name = 'Named Attribute'; n151.location = (487, -50)
n151.inputs[0].default_value = 'radius'
n152 = _N.new('GeometryNodeSwitch'); n152.name = 'Switch.006'; n152.location = (487, -50)
n152.input_type = 'FLOAT'
n152.inputs[1].default_value = 1.0
n0.parent = n5
n11.parent = n1
n12.parent = n1
n13.parent = n1
n14.parent = n1
n15.parent = n2
n16.parent = n2
n17.parent = n2
n18.parent = n2
n19.parent = n2
n20.parent = n2
n21.parent = n2
n22.parent = n2
n23.parent = n2
n24.parent = n2
n25.parent = n3
n26.parent = n3
n27.parent = n3
n28.parent = n3
n29.parent = n3
n30.parent = n3
n31.parent = n3
n32.parent = n3
n33.parent = n3
n34.parent = n3
n35.parent = n3
n36.parent = n3
n37.parent = n4
n38.parent = n4
n39.parent = n4
n40.parent = n4
n41.parent = n4
n42.parent = n4
n43.parent = n4
n44.parent = n4
n45.parent = n4
n46.parent = n4
n47.parent = n4
n48.parent = n4
n49.parent = n4
n50.parent = n4
n51.parent = n4
n52.parent = n4
n53.parent = n4
n54.parent = n4
n55.parent = n4
n56.parent = n4
n57.parent = n4
n58.parent = n4
n59.parent = n4
n70.parent = n5
n71.parent = n5
n72.parent = n5
n73.parent = n5
n74.parent = n5
n76.parent = n6
n77.parent = n6
n78.parent = n6
n79.parent = n6
n80.parent = n6
n83.parent = n6
n86.parent = n4
n88.parent = n7
n89.parent = n7
n90.parent = n7
n91.parent = n7
n92.parent = n7
n93.parent = n7
n94.parent = n7
n95.parent = n7
n96.parent = n7
n97.parent = n7
n98.parent = n7
n99.parent = n7
n100.parent = n7
n101.parent = n7
n102.parent = n7
n103.parent = n7
n106.parent = n8
n107.parent = n8
n108.parent = n8
n109.parent = n8
n110.parent = n8
n111.parent = n8
n112.parent = n8
n113.parent = n8
n114.parent = n8
n115.parent = n8
n116.parent = n8
n117.parent = n8
n118.parent = n8
n119.parent = n8
n120.parent = n8
n121.parent = n8
n122.parent = n8
n123.parent = n8
n124.parent = n8
n125.parent = n8
n126.parent = n8
n129.parent = n8
n130.parent = n8
n132.parent = n8
n134.parent = n3
n136.parent = n7
n139.parent = n5
n140.parent = n5
n141.parent = n5
n142.parent = n5
n143.parent = n5
n149.parent = n4
n150.parent = n4
n151.parent = n2
n152.parent = n2
_L.new(n29.outputs[0], n36.inputs[2])
_L.new(n27.outputs[0], n25.inputs[0])
_L.new(n25.outputs[0], n26.inputs[0])
_L.new(n30.outputs[0], n26.inputs[1])
_L.new(n26.outputs[0], n36.inputs[1])
_L.new(n28.outputs[0], n27.inputs[0])
_L.new(n34.outputs[0], n36.inputs[0])
_L.new(n33.outputs[0], n34.inputs[0])
_L.new(n33.outputs[0], n27.inputs[1])
_L.new(n32.outputs[0], n36.inputs[5])
_L.new(n31.outputs[0], n32.inputs[2])
_L.new(n35.outputs[0], n28.inputs[0])
_L.new(n9.outputs[1], n35.inputs[0])
_L.new(n12.outputs[0], n10.inputs[0])
_L.new(n16.outputs[0], n20.inputs[1])
_L.new(n17.outputs[0], n20.inputs[0])
_L.new(n15.outputs[0], n17.inputs[0])
_L.new(n20.outputs[0], n21.inputs[0])
_L.new(n19.outputs[0], n85.inputs[0])
_L.new(n37.outputs[0], n38.inputs[0])
_L.new(n38.outputs[0], n39.inputs[0])
_L.new(n39.outputs[0], n40.inputs[0])
_L.new(n45.outputs[0], n44.inputs[0])
_L.new(n46.outputs[0], n43.inputs[1])
_L.new(n44.outputs[0], n46.inputs[1])
_L.new(n45.outputs[0], n46.inputs[0])
_L.new(n57.outputs[0], n58.inputs[1])
_L.new(n56.outputs[0], n57.inputs[0])
_L.new(n56.outputs[0], n58.inputs[0])
_L.new(n51.outputs[0], n49.inputs[0])
_L.new(n52.outputs[0], n51.inputs[0])
_L.new(n50.outputs[0], n51.inputs[1])
_L.new(n51.outputs[1], n56.inputs[0])
_L.new(n58.outputs[0], n43.inputs[4])
_L.new(n46.outputs[0], n43.inputs[5])
_L.new(n49.outputs[0], n86.inputs[0])
_L.new(n48.outputs[0], n86.inputs[2])
_L.new(n43.outputs[0], n86.inputs[1])
_L.new(n142.outputs[0], n85.inputs[0])
_L.new(n54.outputs[0], n45.inputs[0])
_L.new(n42.outputs[0], n41.inputs[0])
_L.new(n41.outputs[1], n59.inputs[2])
_L.new(n52.outputs[0], n59.inputs[0])
_L.new(n81.outputs[0], n85.inputs[0])
_L.new(n82.outputs[2], n81.inputs[0])
_L.new(n60.outputs[0], n138.inputs[0])
_L.new(n137.outputs[0], n87.inputs[2])
_L.new(n53.outputs[0], n52.inputs[0])
_L.new(n138.outputs[0], n53.inputs[0])
_L.new(n104.outputs[1], n137.inputs[0])
_L.new(n62.outputs[0], n61.inputs[2])
_L.new(n61.outputs[0], n138.inputs[1])
_L.new(n63.outputs[0], n64.inputs[0])
_L.new(n68.outputs[1], n63.inputs[0])
_L.new(n127.outputs[0], n55.inputs[0])
_L.new(n68.outputs[1], n65.inputs[0])
_L.new(n65.outputs[0], n66.inputs[0])
_L.new(n66.outputs[0], n61.inputs[3])
_L.new(n110.outputs[0], n111.inputs[0])
_L.new(n108.outputs[0], n106.inputs[0])
_L.new(n108.outputs[0], n106.inputs[2])
_L.new(n120.outputs[0], n119.inputs[0])
_L.new(n144.outputs[0], n85.inputs[0])
_L.new(n85.outputs[0], n12.inputs[0])
_L.new(n13.outputs[0], n14.inputs[0])
_L.new(n11.outputs[0], n12.inputs[2])
_L.new(n14.outputs[0], n11.inputs[2])
_L.new(n109.outputs[0], n108.inputs[0])
_L.new(n72.outputs[1], n71.inputs[0])
_L.new(n36.outputs[0], n70.inputs[0])
_L.new(n131.outputs[0], n85.inputs[0])
_L.new(n71.outputs[0], n70.inputs[1])
_L.new(n86.outputs[0], n72.inputs[0])
_L.new(n70.outputs[0], n142.inputs[0])
_L.new(n74.outputs[0], n73.inputs[0])
_L.new(n18.outputs[0], n23.inputs[0])
_L.new(n22.outputs[0], n19.inputs[0])
_L.new(n24.outputs[0], n19.inputs[0])
_L.new(n23.outputs[0], n24.inputs[0])
_L.new(n21.outputs[0], n22.inputs[0])
_L.new(n59.outputs[4], n40.inputs[1])
_L.new(n145.outputs[3], n144.inputs[0])
_L.new(n122.outputs[0], n144.inputs[2])
_L.new(n77.outputs[0], n80.inputs[0])
_L.new(n83.outputs[0], n80.inputs[2])
_L.new(n76.outputs[0], n80.inputs[6])
_L.new(n78.outputs[0], n79.inputs[0])
_L.new(n79.outputs[0], n76.inputs[1])
_L.new(n80.outputs[0], n81.inputs[2])
_L.new(n138.outputs[0], n88.inputs[0])
_L.new(n90.outputs[0], n89.inputs[0])
_L.new(n103.outputs[0], n89.inputs[2])
_L.new(n88.outputs[0], n90.inputs[0])
_L.new(n89.outputs[4], n97.inputs[0])
_L.new(n97.outputs[0], n91.inputs[0])
_L.new(n91.outputs[0], n92.inputs[0])
_L.new(n92.outputs[0], n98.inputs[0])
_L.new(n93.outputs[0], n94.inputs[0])
_L.new(n94.outputs[0], n99.inputs[0])
_L.new(n95.outputs[0], n96.inputs[0])
_L.new(n96.outputs[0], n100.inputs[0])
_L.new(n97.outputs[0], n93.inputs[0])
_L.new(n97.outputs[0], n95.inputs[0])
_L.new(n98.outputs[0], n136.inputs[0])
_L.new(n98.outputs[0], n136.inputs[2])
_L.new(n99.outputs[0], n102.inputs[0])
_L.new(n99.outputs[0], n102.inputs[2])
_L.new(n100.outputs[0], n101.inputs[0])
_L.new(n100.outputs[0], n101.inputs[2])
_L.new(n102.outputs[0], n136.inputs[1])
_L.new(n101.outputs[0], n102.inputs[1])
_L.new(n67.outputs[0], n15.inputs[0])
_L.new(n136.outputs[0], n67.inputs[0])
_L.new(n67.outputs[0], n18.inputs[0])
_L.new(n75.outputs[0], n112.inputs[0])
_L.new(n67.outputs[0], n75.inputs[0])
_L.new(n108.outputs[0], n107.inputs[2])
_L.new(n106.outputs[0], n110.inputs[1])
_L.new(n107.outputs[0], n111.inputs[1])
_L.new(n84.outputs[0], n83.inputs[0])
_L.new(n69.outputs[4], n65.inputs[1])
_L.new(n69.outputs[4], n63.inputs[1])
_L.new(n112.outputs[0], n110.inputs[0])
_L.new(n111.outputs[0], n120.inputs[0])
_L.new(n75.outputs[0], n132.inputs[0])
_L.new(n132.outputs[0], n114.inputs[0])
_L.new(n114.outputs[0], n115.inputs[2])
_L.new(n132.outputs[0], n113.inputs[0])
_L.new(n117.outputs[0], n121.inputs[1])
_L.new(n113.outputs[0], n121.inputs[0])
_L.new(n114.outputs[0], n118.inputs[0])
_L.new(n121.outputs[0], n118.inputs[1])
_L.new(n118.outputs[0], n120.inputs[1])
_L.new(n113.outputs[0], n117.inputs[0])
_L.new(n116.outputs[0], n117.inputs[1])
_L.new(n147.outputs[2], n146.inputs[0])
_L.new(n146.outputs[0], n85.inputs[0])
_L.new(n128.outputs[0], n146.inputs[1])
_L.new(n105.outputs[2], n138.inputs[4])
_L.new(n64.outputs[0], n127.inputs[1])
_L.new(n9.outputs[5], n35.inputs[1])
_L.new(n119.outputs[0], n122.inputs[0])
_L.new(n125.outputs[0], n123.inputs[1])
_L.new(n126.outputs[0], n123.inputs[0])
_L.new(n124.outputs[0], n125.inputs[0])
_L.new(n123.outputs[0], n129.inputs[0])
_L.new(n130.outputs[0], n122.inputs[0])
_L.new(n132.outputs[0], n124.inputs[0])
_L.new(n132.outputs[0], n126.inputs[0])
_L.new(n86.outputs[0], n128.inputs[0])
_L.new(n129.outputs[0], n130.inputs[0])
_L.new(n36.outputs[0], n131.inputs[0])
_L.new(n134.outputs[0], n34.inputs[1])
_L.new(n135.outputs[0], n133.inputs[0])
_L.new(n133.outputs[0], n18.inputs[1])
_L.new(n133.outputs[0], n15.inputs[4])
_L.new(n133.outputs[0], n134.inputs[0])
_L.new(n139.outputs[0], n70.inputs[2])
_L.new(n0.outputs[0], n140.inputs[0])
_L.new(n140.outputs[0], n143.inputs[0])
_L.new(n73.outputs[0], n143.inputs[2])
_L.new(n143.outputs[0], n142.inputs[2])
_L.new(n55.outputs[0], n150.inputs[6])
_L.new(n40.outputs[0], n150.inputs[10])
_L.new(n150.outputs[1], n49.inputs[2])
_L.new(n148.outputs[0], n138.inputs[2])
_L.new(n47.outputs[0], n150.inputs[9])
_L.new(n141.outputs[0], n0.inputs[0])
_L.new(n141.outputs[1], n0.inputs[3])
_L.new(n151.outputs[1], n152.inputs[0])
_L.new(n151.outputs[0], n152.inputs[2])
_L.new(n152.outputs[0], n20.inputs[2])
n10.is_active_output = True

# ---- transforms, parenting, visibility, modifiers, constraints
ob_game.location = (0.0, 0.0, 0.0)
_m = ob_game.modifiers.new('GeometryNodes', 'NODES')
_m.node_group = ng_blendergon_000
_gi = [s.identifier for s in ng_blendergon_000.interface.items_tree if s.item_type == 'SOCKET' and s.in_out == 'INPUT']
_m[_gi[1]] = 5001.0  # TRIANGLE POSITION
_m[_gi[3]] = True  # background
_m[_gi[4]] = 70.0  # frames per polygon
_m[_gi[5]] = 4.0  # triangle speed
ob_arealight.location = (0.0, 0.0, 10.0)
ob_camera.location = (28.36, 9.988, 40.18)
ob_camera.rotation_euler = (0.62, 0.009554, 1.898)
ob_camera.scale = (1.0, 1.0, 1.0)
ob_timer.parent = ob_game
ob_timer.location = (0.0, 0.0, 0.0)
_m = ob_timer.modifiers.new('GeometryNodes', 'NODES')
_m.node_group = ng_timer
_c = ob_timer.constraints.new('TRACK_TO'); _c.name = 'Track To'
_c.owner_space = 'LOCAL'
_c.target = ob_camera
_c.track_axis = 'TRACK_Z'
_c.use_target_z = True
ob_hexagon_003.location = (1.388, 104.5, 0.0)
_m = ob_hexagon_003.modifiers.new('Auto Smooth', 'NODES')
_m.node_group = ng_auto_smooth
_gi = [s.identifier for s in ng_auto_smooth.interface.items_tree if s.item_type == 'SOCKET' and s.in_out == 'INPUT']
_m[_gi[1]] = 3.142  # Angle
ob_hexagon_004.location = (42.26, 102.3, 0.0)
_m = ob_hexagon_004.modifiers.new('Auto Smooth', 'NODES')
_m.node_group = ng_auto_smooth
_gi = [s.identifier for s in ng_auto_smooth.interface.items_tree if s.item_type == 'SOCKET' and s.in_out == 'INPUT']
_m[_gi[1]] = 3.142  # Angle
ob_hexagon_002.location = (-55.52, 108.3, 0.0)
_m = ob_hexagon_002.modifiers.new('Auto Smooth', 'NODES')
_m.node_group = ng_auto_smooth
_gi = [s.identifier for s in ng_auto_smooth.interface.items_tree if s.item_type == 'SOCKET' and s.in_out == 'INPUT']
_m[_gi[1]] = 3.142  # Angle
ob_hexagon_001.location = (-110.5, 101.2, 0.0)
_m = ob_hexagon_001.modifiers.new('Auto Smooth', 'NODES')
_m.node_group = ng_auto_smooth
_gi = [s.identifier for s in ng_auto_smooth.interface.items_tree if s.item_type == 'SOCKET' and s.in_out == 'INPUT']
_m[_gi[1]] = 3.142  # Angle
ob_pentagon_001.location = (-113.1, 170.9, 0.0)
_m = ob_pentagon_001.modifiers.new('Auto Smooth', 'NODES')
_m.node_group = ng_auto_smooth
_gi = [s.identifier for s in ng_auto_smooth.interface.items_tree if s.item_type == 'SOCKET' and s.in_out == 'INPUT']
_m[_gi[1]] = 3.142  # Angle
ob_square_001.location = (-114.3, 232.8, 0.0)
_m = ob_square_001.modifiers.new('Auto Smooth', 'NODES')
_m.node_group = ng_auto_smooth
_gi = [s.identifier for s in ng_auto_smooth.interface.items_tree if s.item_type == 'SOCKET' and s.in_out == 'INPUT']
_m[_gi[1]] = 3.142  # Angle
ob_hexagon_005.location = (91.85, 104.7, 0.0)
_m = ob_hexagon_005.modifiers.new('Auto Smooth', 'NODES')
_m.node_group = ng_auto_smooth
_gi = [s.identifier for s in ng_auto_smooth.interface.items_tree if s.item_type == 'SOCKET' and s.in_out == 'INPUT']
_m[_gi[1]] = 3.142  # Angle
ob_square_002.location = (-55.52, 238.9, 0.0)
_m = ob_square_002.modifiers.new('Auto Smooth', 'NODES')
_m.node_group = ng_auto_smooth
_gi = [s.identifier for s in ng_auto_smooth.interface.items_tree if s.item_type == 'SOCKET' and s.in_out == 'INPUT']
_m[_gi[1]] = 3.142  # Angle
ob_wtf_001.location = (0.0, 227.7, 0.0)
_m = ob_wtf_001.modifiers.new('Auto Smooth', 'NODES')
_m.node_group = ng_auto_smooth
_gi = [s.identifier for s in ng_auto_smooth.interface.items_tree if s.item_type == 'SOCKET' and s.in_out == 'INPUT']
_m[_gi[1]] = 3.142  # Angle

# ---- collection membership
scene.collection.objects.link(ob_game)
scene.collection.objects.link(ob_arealight)
scene.collection.objects.link(ob_camera)
scene.collection.objects.link(ob_timer)
col_polygons.objects.link(ob_hexagon_003)
col_polygons.objects.link(ob_hexagon_004)
col_polygons.objects.link(ob_hexagon_002)
col_polygons.objects.link(ob_hexagon_001)
col_polygons.objects.link(ob_pentagon_001)
col_polygons.objects.link(ob_square_001)
col_polygons.objects.link(ob_hexagon_005)
col_polygons.objects.link(ob_square_002)
col_polygons.objects.link(ob_wtf_001)

# ---- scene / render settings (as saved in the file)
scene.camera = ob_camera
scene.frame_start = 0; scene.frame_end = 2063; scene.frame_set(0)
scene.render.engine = 'BLENDER_EEVEE_NEXT'
scene.cycles.sampling_pattern = 'TABULATED_SOBOL'
scene.cycles.use_light_tree = False
scene.view_settings.view_transform = 'Filmic'
bpy.context.view_layer.update()
